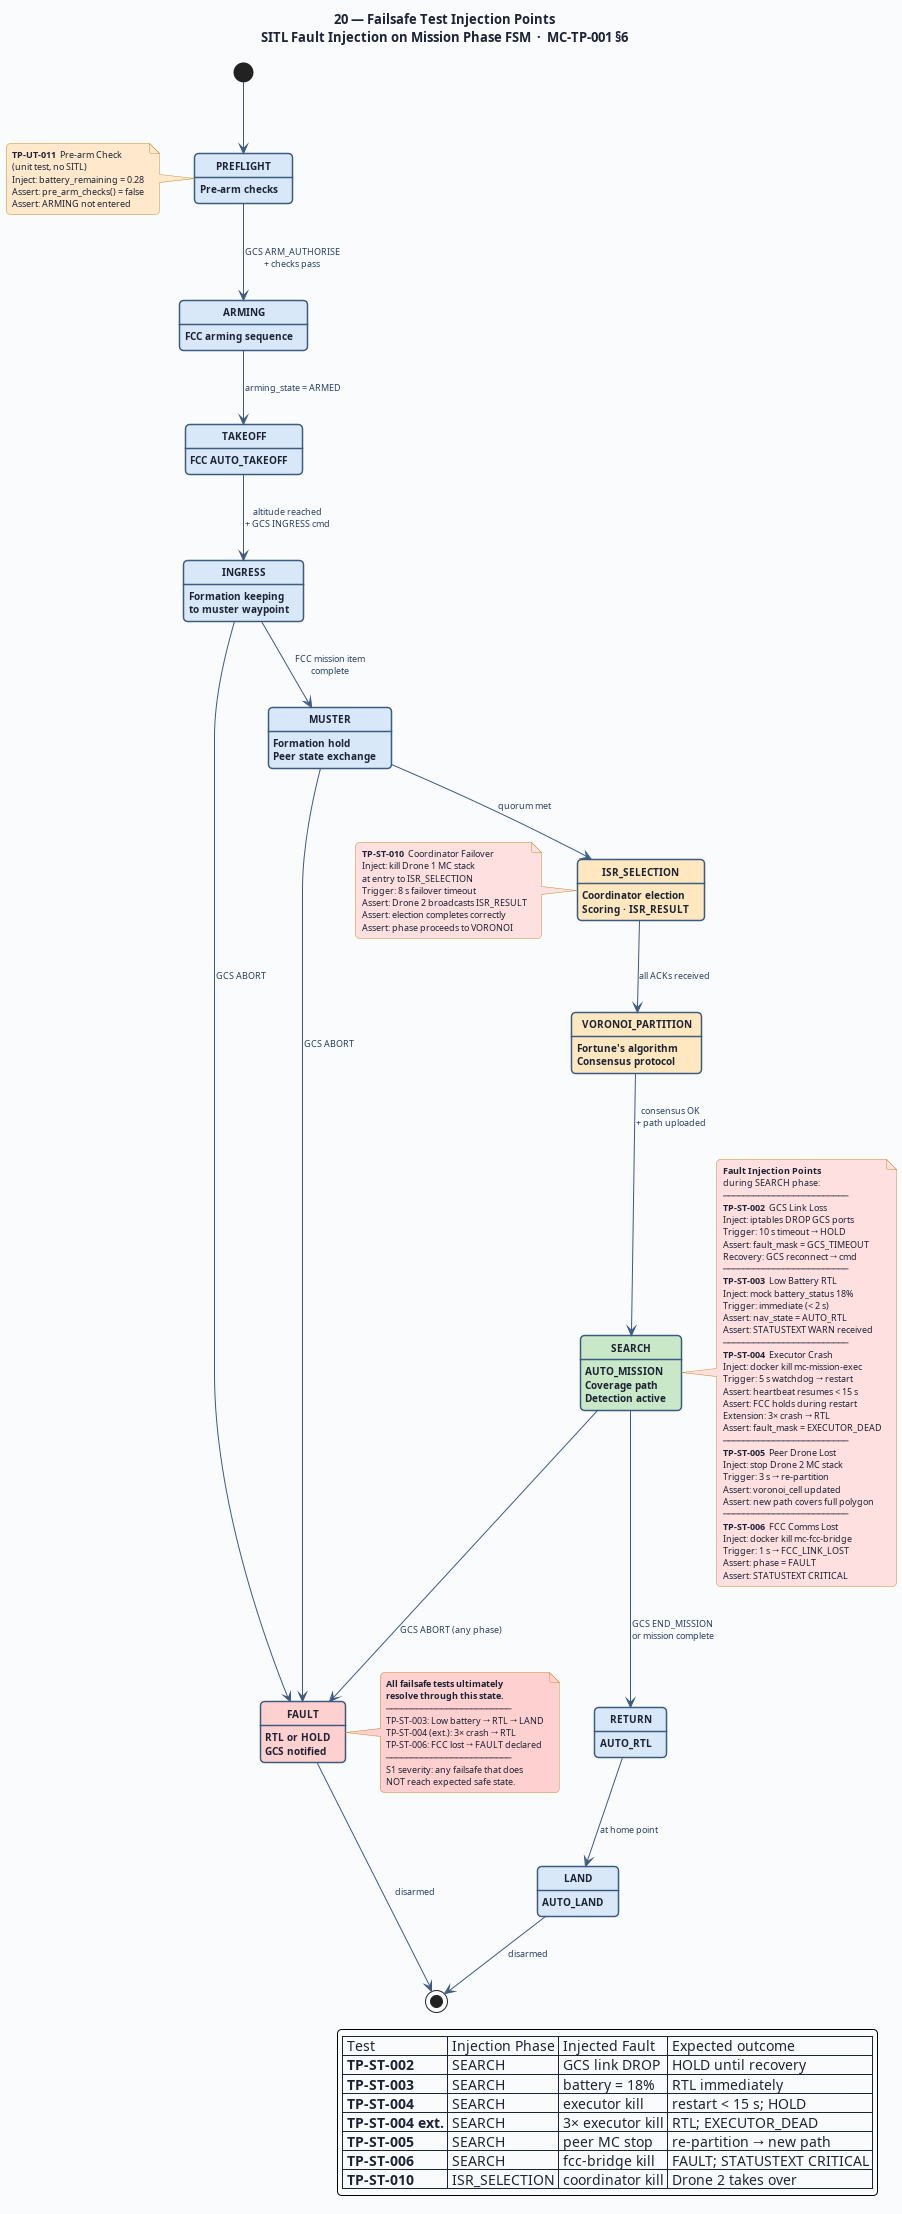

The diagram above was rendered by PlantUML. Its source (embedded in the PNG):
@startuml 20-tp-failsafe-injection-map
' ─────────────────────────────────────────────────────────────
' Diagram 20: Failsafe Test Injection Points on Mission FSM
' Shows where each SITL failsafe test injects a fault
' MC-TP-001 §6  TP-ST-002 through TP-ST-006, TP-ST-010
' ─────────────────────────────────────────────────────────────

title "20 — Failsafe Test Injection Points\nSITL Fault Injection on Mission Phase FSM  ·  MC-TP-001 §6"

skinparam BackgroundColor #FAFBFC
skinparam DefaultFontColor #1C2334
skinparam DefaultFontSize 10
skinparam TitleFontSize 13
skinparam TitleFontStyle bold
skinparam shadowing false
skinparam RoundCorner 8

skinparam state {
  BackgroundColor #D8E8F8
  BorderColor #3D5A80
  BorderThickness 1.5
  FontSize 10
  FontStyle bold
  ArrowColor #3D5A80
  ArrowFontSize 9
  ArrowFontColor #2A4060
  StartColor #1A3860
  EndColor #1A3860
}

skinparam note {
  BackgroundColor #FFFAE8
  BorderColor #C09030
  FontSize 9
}

' ═══════════════════════════════════════════════════
' MISSION PHASE FSM
' ═══════════════════════════════════════════════════
[*] --> PREFLIGHT

PREFLIGHT : Pre-arm checks
PREFLIGHT --> ARMING : GCS ARM_AUTHORISE\n+ checks pass

ARMING : FCC arming sequence
ARMING --> TAKEOFF : arming_state = ARMED

TAKEOFF : FCC AUTO_TAKEOFF
TAKEOFF --> INGRESS : altitude reached\n+ GCS INGRESS cmd

INGRESS : Formation keeping\nto muster waypoint
INGRESS --> MUSTER : FCC mission item\ncomplete

MUSTER : Formation hold\nPeer state exchange
MUSTER --> ISR_SELECTION : quorum met

state ISR_SELECTION #FFE8C0
ISR_SELECTION : Coordinator election\nScoring · ISR_RESULT
ISR_SELECTION --> VORONOI_PARTITION : all ACKs received

state VORONOI_PARTITION #FFE8C0
VORONOI_PARTITION : Fortune's algorithm\nConsensus protocol
VORONOI_PARTITION --> SEARCH : consensus OK\n+ path uploaded

state SEARCH #C8E8C8
SEARCH : AUTO_MISSION\nCoverage path\nDetection active
SEARCH --> RETURN : GCS END_MISSION\nor mission complete

RETURN : AUTO_RTL
RETURN --> LAND : at home point

LAND : AUTO_LAND
LAND --> [*] : disarmed

state FAULT #FFD0D0
FAULT : RTL or HOLD\nGCS notified
FAULT --> [*] : disarmed

' ═══════════════════════════════════════════════════
' NOMINAL ABORT
' ═══════════════════════════════════════════════════
SEARCH --> FAULT : GCS ABORT (any phase)
INGRESS --> FAULT : GCS ABORT
MUSTER --> FAULT : GCS ABORT

' ═══════════════════════════════════════════════════
' FAULT INJECTION ANNOTATIONS
' ═══════════════════════════════════════════════════

note right of SEARCH #FFE0E0
  <b>Fault Injection Points</b>
  during SEARCH phase:
  ─────────────────────────
  <b>TP-ST-002</b>  GCS Link Loss
  Inject: iptables DROP GCS ports
  Trigger: 10 s timeout → HOLD
  Assert: fault_mask = GCS_TIMEOUT
  Recovery: GCS reconnect → cmd
  ─────────────────────────
  <b>TP-ST-003</b>  Low Battery RTL
  Inject: mock battery_status 18%
  Trigger: immediate (< 2 s)
  Assert: nav_state = AUTO_RTL
  Assert: STATUSTEXT WARN received
  ─────────────────────────
  <b>TP-ST-004</b>  Executor Crash
  Inject: docker kill mc-mission-exec
  Trigger: 5 s watchdog → restart
  Assert: heartbeat resumes < 15 s
  Assert: FCC holds during restart
  Extension: 3× crash → RTL
  Assert: fault_mask = EXECUTOR_DEAD
  ─────────────────────────
  <b>TP-ST-005</b>  Peer Drone Lost
  Inject: stop Drone 2 MC stack
  Trigger: 3 s → re-partition
  Assert: voronoi_cell updated
  Assert: new path covers full polygon
  ─────────────────────────
  <b>TP-ST-006</b>  FCC Comms Lost
  Inject: docker kill mc-fcc-bridge
  Trigger: 1 s → FCC_LINK_LOST
  Assert: phase = FAULT
  Assert: STATUSTEXT CRITICAL
end note

note left of ISR_SELECTION #FFE0E0
  <b>TP-ST-010</b>  Coordinator Failover
  Inject: kill Drone 1 MC stack
  at entry to ISR_SELECTION
  Trigger: 8 s failover timeout
  Assert: Drone 2 broadcasts ISR_RESULT
  Assert: election completes correctly
  Assert: phase proceeds to VORONOI
end note

note left of PREFLIGHT #FFE8CC
  <b>TP-UT-011</b>  Pre-arm Check
  (unit test, no SITL)
  Inject: battery_remaining = 0.28
  Assert: pre_arm_checks() = false
  Assert: ARMING not entered
end note

note right of FAULT #FFD0D0
  <b>All failsafe tests ultimately</b>
  <b>resolve through this state.</b>
  ─────────────────────────
  TP-ST-003: Low battery → RTL → LAND
  TP-ST-004 (ext.): 3× crash → RTL
  TP-ST-006: FCC lost → FAULT declared
  ─────────────────────────
  S1 severity: any failsafe that does
  NOT reach expected safe state.
end note

' ═══════════════════════════════════════════════════
' EXPECTED OUTCOMES LEGEND
' ═══════════════════════════════════════════════════
legend right
  | Test | Injection Phase | Injected Fault | Expected outcome |
  | <b>TP-ST-002</b> | SEARCH | GCS link DROP | HOLD until recovery |
  | <b>TP-ST-003</b> | SEARCH | battery = 18% | RTL immediately |
  | <b>TP-ST-004</b> | SEARCH | executor kill | restart < 15 s; HOLD |
  | <b>TP-ST-004 ext.</b> | SEARCH | 3× executor kill | RTL; EXECUTOR_DEAD |
  | <b>TP-ST-005</b> | SEARCH | peer MC stop | re-partition → new path |
  | <b>TP-ST-006</b> | SEARCH | fcc-bridge kill | FAULT; STATUSTEXT CRITICAL |
  | <b>TP-ST-010</b> | ISR_SELECTION | coordinator kill | Drone 2 takes over |
endlegend

@enduml